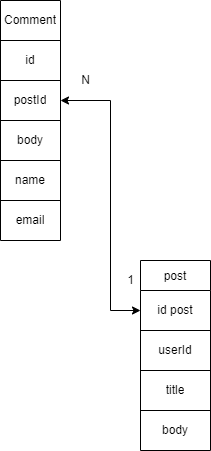

The diagram above was exported from draw.io. Its source (the exported page's mxGraphModel, read from the mxfile embedded in the PNG):
<mxGraphModel dx="420" dy="744" grid="1" gridSize="10" guides="1" tooltips="1" connect="1" arrows="1" fold="1" page="1" pageScale="1" pageWidth="827" pageHeight="1169" math="0" shadow="0">
  <root>
    <mxCell id="0" />
    <mxCell id="1" parent="0" />
    <mxCell id="mSPvEpN5EO31OOmVOPNf-7" value="post" style="shape=table;startSize=30;container=1;collapsible=0;childLayout=tableLayout;" parent="1" vertex="1">
      <mxGeometry x="340" y="420" width="70" height="190" as="geometry" />
    </mxCell>
    <mxCell id="mSPvEpN5EO31OOmVOPNf-8" value="" style="shape=tableRow;horizontal=0;startSize=0;swimlaneHead=0;swimlaneBody=0;top=0;left=0;bottom=0;right=0;collapsible=0;dropTarget=0;fillColor=none;points=[[0,0.5],[1,0.5]];portConstraint=eastwest;" parent="mSPvEpN5EO31OOmVOPNf-7" vertex="1">
      <mxGeometry y="30" width="70" height="40" as="geometry" />
    </mxCell>
    <mxCell id="mSPvEpN5EO31OOmVOPNf-9" value="id post" style="shape=partialRectangle;html=1;whiteSpace=wrap;connectable=0;overflow=hidden;fillColor=none;top=0;left=0;bottom=0;right=0;pointerEvents=1;" parent="mSPvEpN5EO31OOmVOPNf-8" vertex="1">
      <mxGeometry width="70" height="40" as="geometry">
        <mxRectangle width="70" height="40" as="alternateBounds" />
      </mxGeometry>
    </mxCell>
    <mxCell id="WXPDZlkjLw4t-yyFOCBm-10" style="shape=tableRow;horizontal=0;startSize=0;swimlaneHead=0;swimlaneBody=0;top=0;left=0;bottom=0;right=0;collapsible=0;dropTarget=0;fillColor=none;points=[[0,0.5],[1,0.5]];portConstraint=eastwest;" vertex="1" parent="mSPvEpN5EO31OOmVOPNf-7">
      <mxGeometry y="70" width="70" height="40" as="geometry" />
    </mxCell>
    <mxCell id="WXPDZlkjLw4t-yyFOCBm-11" value="userId" style="shape=partialRectangle;html=1;whiteSpace=wrap;connectable=0;overflow=hidden;fillColor=none;top=0;left=0;bottom=0;right=0;pointerEvents=1;" vertex="1" parent="WXPDZlkjLw4t-yyFOCBm-10">
      <mxGeometry width="70" height="40" as="geometry">
        <mxRectangle width="70" height="40" as="alternateBounds" />
      </mxGeometry>
    </mxCell>
    <mxCell id="mSPvEpN5EO31OOmVOPNf-10" value="" style="shape=tableRow;horizontal=0;startSize=0;swimlaneHead=0;swimlaneBody=0;top=0;left=0;bottom=0;right=0;collapsible=0;dropTarget=0;fillColor=none;points=[[0,0.5],[1,0.5]];portConstraint=eastwest;" parent="mSPvEpN5EO31OOmVOPNf-7" vertex="1">
      <mxGeometry y="110" width="70" height="40" as="geometry" />
    </mxCell>
    <mxCell id="mSPvEpN5EO31OOmVOPNf-11" value="title" style="shape=partialRectangle;html=1;whiteSpace=wrap;connectable=0;overflow=hidden;fillColor=none;top=0;left=0;bottom=0;right=0;pointerEvents=1;" parent="mSPvEpN5EO31OOmVOPNf-10" vertex="1">
      <mxGeometry width="70" height="40" as="geometry">
        <mxRectangle width="70" height="40" as="alternateBounds" />
      </mxGeometry>
    </mxCell>
    <mxCell id="mSPvEpN5EO31OOmVOPNf-29" style="shape=tableRow;horizontal=0;startSize=0;swimlaneHead=0;swimlaneBody=0;top=0;left=0;bottom=0;right=0;collapsible=0;dropTarget=0;fillColor=none;points=[[0,0.5],[1,0.5]];portConstraint=eastwest;" parent="mSPvEpN5EO31OOmVOPNf-7" vertex="1">
      <mxGeometry y="150" width="70" height="40" as="geometry" />
    </mxCell>
    <mxCell id="mSPvEpN5EO31OOmVOPNf-30" value="body" style="shape=partialRectangle;html=1;whiteSpace=wrap;connectable=0;overflow=hidden;fillColor=none;top=0;left=0;bottom=0;right=0;pointerEvents=1;" parent="mSPvEpN5EO31OOmVOPNf-29" vertex="1">
      <mxGeometry width="70" height="40" as="geometry">
        <mxRectangle width="70" height="40" as="alternateBounds" />
      </mxGeometry>
    </mxCell>
    <mxCell id="mSPvEpN5EO31OOmVOPNf-32" value="" style="shape=table;startSize=0;container=1;collapsible=0;childLayout=tableLayout;" parent="1" vertex="1">
      <mxGeometry x="200" y="160" width="60" height="240" as="geometry" />
    </mxCell>
    <mxCell id="mSPvEpN5EO31OOmVOPNf-33" value="" style="shape=tableRow;horizontal=0;startSize=0;swimlaneHead=0;swimlaneBody=0;top=0;left=0;bottom=0;right=0;collapsible=0;dropTarget=0;fillColor=none;points=[[0,0.5],[1,0.5]];portConstraint=eastwest;" parent="mSPvEpN5EO31OOmVOPNf-32" vertex="1">
      <mxGeometry width="60" height="40" as="geometry" />
    </mxCell>
    <mxCell id="mSPvEpN5EO31OOmVOPNf-34" value="Comment" style="shape=partialRectangle;html=1;whiteSpace=wrap;connectable=0;overflow=hidden;fillColor=none;top=0;left=0;bottom=0;right=0;pointerEvents=1;" parent="mSPvEpN5EO31OOmVOPNf-33" vertex="1">
      <mxGeometry width="60" height="40" as="geometry">
        <mxRectangle width="60" height="40" as="alternateBounds" />
      </mxGeometry>
    </mxCell>
    <mxCell id="mSPvEpN5EO31OOmVOPNf-35" value="" style="shape=tableRow;horizontal=0;startSize=0;swimlaneHead=0;swimlaneBody=0;top=0;left=0;bottom=0;right=0;collapsible=0;dropTarget=0;fillColor=none;points=[[0,0.5],[1,0.5]];portConstraint=eastwest;" parent="mSPvEpN5EO31OOmVOPNf-32" vertex="1">
      <mxGeometry y="40" width="60" height="40" as="geometry" />
    </mxCell>
    <mxCell id="mSPvEpN5EO31OOmVOPNf-36" value="id" style="shape=partialRectangle;html=1;whiteSpace=wrap;connectable=0;overflow=hidden;fillColor=none;top=0;left=0;bottom=0;right=0;pointerEvents=1;" parent="mSPvEpN5EO31OOmVOPNf-35" vertex="1">
      <mxGeometry width="60" height="40" as="geometry">
        <mxRectangle width="60" height="40" as="alternateBounds" />
      </mxGeometry>
    </mxCell>
    <mxCell id="mSPvEpN5EO31OOmVOPNf-37" value="" style="shape=tableRow;horizontal=0;startSize=0;swimlaneHead=0;swimlaneBody=0;top=0;left=0;bottom=0;right=0;collapsible=0;dropTarget=0;fillColor=none;points=[[0,0.5],[1,0.5]];portConstraint=eastwest;" parent="mSPvEpN5EO31OOmVOPNf-32" vertex="1">
      <mxGeometry y="80" width="60" height="40" as="geometry" />
    </mxCell>
    <mxCell id="mSPvEpN5EO31OOmVOPNf-38" value="postId" style="shape=partialRectangle;html=1;whiteSpace=wrap;connectable=0;overflow=hidden;fillColor=none;top=0;left=0;bottom=0;right=0;pointerEvents=1;" parent="mSPvEpN5EO31OOmVOPNf-37" vertex="1">
      <mxGeometry width="60" height="40" as="geometry">
        <mxRectangle width="60" height="40" as="alternateBounds" />
      </mxGeometry>
    </mxCell>
    <mxCell id="mSPvEpN5EO31OOmVOPNf-41" style="shape=tableRow;horizontal=0;startSize=0;swimlaneHead=0;swimlaneBody=0;top=0;left=0;bottom=0;right=0;collapsible=0;dropTarget=0;fillColor=none;points=[[0,0.5],[1,0.5]];portConstraint=eastwest;" parent="mSPvEpN5EO31OOmVOPNf-32" vertex="1">
      <mxGeometry y="120" width="60" height="40" as="geometry" />
    </mxCell>
    <mxCell id="mSPvEpN5EO31OOmVOPNf-42" value="body" style="shape=partialRectangle;html=1;whiteSpace=wrap;connectable=0;overflow=hidden;fillColor=none;top=0;left=0;bottom=0;right=0;pointerEvents=1;" parent="mSPvEpN5EO31OOmVOPNf-41" vertex="1">
      <mxGeometry width="60" height="40" as="geometry">
        <mxRectangle width="60" height="40" as="alternateBounds" />
      </mxGeometry>
    </mxCell>
    <mxCell id="WXPDZlkjLw4t-yyFOCBm-12" style="shape=tableRow;horizontal=0;startSize=0;swimlaneHead=0;swimlaneBody=0;top=0;left=0;bottom=0;right=0;collapsible=0;dropTarget=0;fillColor=none;points=[[0,0.5],[1,0.5]];portConstraint=eastwest;" vertex="1" parent="mSPvEpN5EO31OOmVOPNf-32">
      <mxGeometry y="160" width="60" height="40" as="geometry" />
    </mxCell>
    <mxCell id="WXPDZlkjLw4t-yyFOCBm-13" value="name" style="shape=partialRectangle;html=1;whiteSpace=wrap;connectable=0;overflow=hidden;fillColor=none;top=0;left=0;bottom=0;right=0;pointerEvents=1;" vertex="1" parent="WXPDZlkjLw4t-yyFOCBm-12">
      <mxGeometry width="60" height="40" as="geometry">
        <mxRectangle width="60" height="40" as="alternateBounds" />
      </mxGeometry>
    </mxCell>
    <mxCell id="WXPDZlkjLw4t-yyFOCBm-14" style="shape=tableRow;horizontal=0;startSize=0;swimlaneHead=0;swimlaneBody=0;top=0;left=0;bottom=0;right=0;collapsible=0;dropTarget=0;fillColor=none;points=[[0,0.5],[1,0.5]];portConstraint=eastwest;" vertex="1" parent="mSPvEpN5EO31OOmVOPNf-32">
      <mxGeometry y="200" width="60" height="40" as="geometry" />
    </mxCell>
    <mxCell id="WXPDZlkjLw4t-yyFOCBm-15" value="email" style="shape=partialRectangle;html=1;whiteSpace=wrap;connectable=0;overflow=hidden;fillColor=none;top=0;left=0;bottom=0;right=0;pointerEvents=1;" vertex="1" parent="WXPDZlkjLw4t-yyFOCBm-14">
      <mxGeometry width="60" height="40" as="geometry">
        <mxRectangle width="60" height="40" as="alternateBounds" />
      </mxGeometry>
    </mxCell>
    <mxCell id="mSPvEpN5EO31OOmVOPNf-45" value="" style="endArrow=classic;startArrow=classic;html=1;rounded=0;exitX=0;exitY=0.5;exitDx=0;exitDy=0;entryX=1;entryY=0.5;entryDx=0;entryDy=0;" parent="1" source="mSPvEpN5EO31OOmVOPNf-8" target="mSPvEpN5EO31OOmVOPNf-37" edge="1">
      <mxGeometry width="50" height="50" relative="1" as="geometry">
        <mxPoint x="390" y="390" as="sourcePoint" />
        <mxPoint x="440" y="340" as="targetPoint" />
        <Array as="points">
          <mxPoint x="310" y="470" />
          <mxPoint x="310" y="260" />
        </Array>
      </mxGeometry>
    </mxCell>
    <mxCell id="mSPvEpN5EO31OOmVOPNf-48" value="1" style="text;html=1;align=center;verticalAlign=middle;resizable=0;points=[];autosize=1;strokeColor=none;fillColor=none;" parent="1" vertex="1">
      <mxGeometry x="320" y="430" width="20" height="20" as="geometry" />
    </mxCell>
    <mxCell id="mSPvEpN5EO31OOmVOPNf-49" value="N" style="text;html=1;align=center;verticalAlign=middle;resizable=0;points=[];autosize=1;strokeColor=none;fillColor=none;" parent="1" vertex="1">
      <mxGeometry x="275" y="230" width="20" height="20" as="geometry" />
    </mxCell>
  </root>
</mxGraphModel>